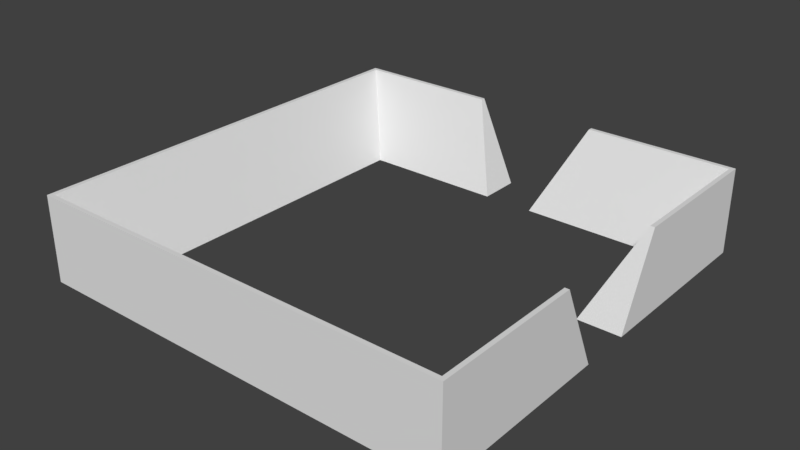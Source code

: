# Source: Wall_Edge.blend  (saved by Blender 2.79.0; exported with 4.5.12 LTS)
import bpy
from mathutils import Matrix  # noqa: F401  (used for matrix-valued properties, if any)

bpy.ops.wm.read_factory_settings(use_empty=True)
scene = bpy.context.scene
scene.name = 'Scene'

# ---- collections
col_collection_1 = bpy.data.collections.new('Collection 1'); scene.collection.children.link(col_collection_1)

# ---- world
world_world = bpy.data.worlds.new('World'); scene.world = world_world
world_world.color = (0.05088, 0.05088, 0.05088)
world_world.use_sun_shadow = False
world_world.sun_shadow_jitter_overblur = 0.0
world_world.cycles.sampling_method = 'MANUAL'

# ---- meshes
me_cube = bpy.data.meshes.new('Cube')
me_cube.from_pydata([(0.6, 4.0, -1.0), (1.5, 4.9, 1.0), (4.0, 4.0, -1.0), (4.9, 4.9, 1.0), (4.0, 0.6, -1.0), (4.9, 1.5, 1.0), (5.0, 5.0, -1.0), (5.0, 5.0, 1.0), (5.0, 0.6, -1.0), (5.0, 1.5, 1.0), (0.6, 5.0, -1.0), (1.5, 5.0, 1.0), (-0.6, 4.0, -1.0), (-1.5, 4.9, 1.0), (-4.0, 4.0, -1.0), (-4.9, 4.9, 1.0), (-4.0, 0.0, -1.0), (-4.9, 0.0, 1.0), (-5.0, 5.0, -1.0), (-5.0, 5.0, 1.0), (-5.0, 0.0, -1.0), (-5.0, 0.0, 1.0), (-0.6, 5.0, -1.0), (-1.5, 5.0, 1.0), (0.0, -4.0, -1.0), (0.0, -4.9, 1.0), (4.0, -4.0, -1.0), (4.9, -4.9, 1.0), (4.0, -0.6, -1.0), (4.9, -1.5, 1.0), (5.0, -5.0, -1.0), (5.0, -5.0, 1.0), (5.0, -0.6, -1.0), (5.0, -1.5, 1.0), (0.0, -5.0, -1.0), (0.0, -5.0, 1.0), (-4.0, -4.0, -1.0), (-4.9, -4.9, 1.0), (-5.0, -5.0, -1.0), (-5.0, -5.0, 1.0)], [], [(2, 3, 1, 0), (8, 9, 5, 4), (7, 3, 5, 9), (3, 2, 4, 5), (2, 6, 8, 4), (1, 3, 7, 11), (2, 0, 10, 6), (0, 1, 11, 10), (9, 8, 6, 7), (7, 6, 10, 11), (14, 12, 13, 15), (20, 16, 17, 21), (19, 21, 17, 15), (15, 17, 16, 14), (14, 16, 20, 18), (13, 23, 19, 15), (14, 18, 22, 12), (12, 22, 23, 13), (21, 19, 18, 20), (19, 23, 22, 18), (26, 24, 25, 27), (32, 28, 29, 33), (31, 33, 29, 27), (27, 29, 28, 26), (26, 28, 32, 30), (25, 35, 31, 27), (26, 30, 34, 24), (24, 34, 35, 25), (33, 31, 30, 32), (31, 35, 34, 30), (36, 37, 25, 24), (39, 37, 17, 21), (37, 36, 16, 17), (36, 38, 20, 16), (25, 37, 39, 35), (36, 24, 34, 38), (21, 20, 38, 39), (39, 38, 34, 35)])
_uv = me_cube.uv_layers.new(name='UVMap')
_uv.uv.foreach_set('vector', [0.4032, 0.5043, 0.4032, 0.3885, 0.5567, 0.4516, 0.5567, 0.5673, 0.2044, 0.5488, 0.2451, 0.4497, 0.2496, 0.4516, 0.2496, 0.5673, 0.1682, 0.1942, 0.173, 0.1942, 0.204, 0.3526, 0.1993, 0.3535, 0.4032, 0.3885, 0.4032, 0.5043, 0.2496, 0.5673, 0.2496, 0.4516, 0.0564, 0.1942, 0.1119, 0.1942, 0.0524, 0.3881, 0.0002191, 0.3716, 0.204, 0.0357, 0.173, 0.1942, 0.1682, 0.1942, 0.1993, 0.03479, 0.0564, 0.1942, 0.0002191, 0.01674, 0.0524, 0.0002191, 0.1119, 0.1942, 0.5567, 0.5673, 0.5567, 0.4516, 0.5612, 0.4497, 0.6019, 0.5488, 0.1993, 0.3535, 0.0524, 0.3881, 0.1119, 0.1942, 0.1682, 0.1942, 0.1682, 0.1942, 0.1119, 0.1942, 0.0524, 0.0002191, 0.1993, 0.03479, 0.4032, 0.6307, 0.5567, 0.5677, 0.5567, 0.6835, 0.4032, 0.7465, 0.2044, 0.5863, 0.2496, 0.5677, 0.2496, 0.6835, 0.2451, 0.6853, 0.1682, 0.5825, 0.1993, 0.4231, 0.204, 0.424, 0.173, 0.5825, 0.4032, 0.7465, 0.2496, 0.6835, 0.2496, 0.5677, 0.4032, 0.6307, 0.0564, 0.5825, 0.0002191, 0.4051, 0.0524, 0.3885, 0.1119, 0.5825, 0.204, 0.7409, 0.1993, 0.7418, 0.1682, 0.5825, 0.173, 0.5825, 0.0564, 0.5825, 0.1119, 0.5825, 0.0524, 0.7764, 0.0002191, 0.7599, 0.5567, 0.5677, 0.6019, 0.5863, 0.5612, 0.6853, 0.5567, 0.6835, 0.1993, 0.4231, 0.1682, 0.5825, 0.1119, 0.5825, 0.0524, 0.3885, 0.1682, 0.5825, 0.1993, 0.7418, 0.0524, 0.7764, 0.1119, 0.5825, 0.4032, 0.8627, 0.2496, 0.9257, 0.2496, 0.8099, 0.4032, 0.7469, 0.6019, 0.9071, 0.5567, 0.9257, 0.5567, 0.8099, 0.5612, 0.8081, 0.4444, 0.1942, 0.4133, 0.3535, 0.4086, 0.3526, 0.4396, 0.1942, 0.4032, 0.7469, 0.5567, 0.8099, 0.5567, 0.9257, 0.4032, 0.8627, 0.5562, 0.1942, 0.6124, 0.3716, 0.5602, 0.3881, 0.5007, 0.1942, 0.4086, 0.0357, 0.4133, 0.03479, 0.4444, 0.1942, 0.4396, 0.1942, 0.5562, 0.1942, 0.5007, 0.1942, 0.5602, 0.0002191, 0.6124, 0.01674, 0.2496, 0.9257, 0.2044, 0.9071, 0.2451, 0.8081, 0.2496, 0.8099, 0.4133, 0.3535, 0.4444, 0.1942, 0.5007, 0.1942, 0.5602, 0.3881, 0.4444, 0.1942, 0.4133, 0.03479, 0.5602, 0.0002191, 0.5007, 0.1942, 0.8011, 0.4516, 0.8011, 0.5673, 0.6475, 0.5043, 0.6475, 0.3885, 0.2402, 0.1942, 0.2354, 0.1942, 0.2044, 0.0357, 0.2091, 0.03479, 0.8011, 0.5673, 0.8011, 0.4516, 0.9546, 0.3885, 0.9546, 0.5043, 0.352, 0.1942, 0.2965, 0.1942, 0.356, 0.0002191, 0.4082, 0.01674, 0.2044, 0.3526, 0.2354, 0.1942, 0.2402, 0.1942, 0.2091, 0.3535, 0.352, 0.1942, 0.4082, 0.3716, 0.356, 0.3881, 0.2965, 0.1942, 0.2091, 0.03479, 0.356, 0.0002191, 0.2965, 0.1942, 0.2402, 0.1942, 0.2402, 0.1942, 0.2965, 0.1942, 0.356, 0.3881, 0.2091, 0.3535])
me_cube.use_remesh_preserve_volume = False
me_cube.use_remesh_preserve_attributes = False
me_cube.use_mirror_vertex_groups = False
me_cube.update()

# ---- objects
ob_cube = bpy.data.objects.new('Cube', me_cube)

# ---- transforms, parenting, visibility, modifiers, constraints
ob_cube.location = (0.0, 0.0, 0.0)
ob_cube.lineart.crease_threshold = 0.0

# ---- collection membership
col_collection_1.objects.link(ob_cube)

# ---- scene / render settings (as saved in the file)
scene.frame_start = 1; scene.frame_end = 250; scene.frame_set(1)
scene.render.engine = 'BLENDER_EEVEE_NEXT'
scene.render.resolution_percentage = 50
scene.render.dither_intensity = 0.0
scene.cycles.use_denoising = False
scene.cycles.samples = 128
scene.cycles.sampling_pattern = 'TABULATED_SOBOL'
scene.cycles.use_adaptive_sampling = False
scene.cycles.use_light_tree = False
scene.cycles.blur_glossy = 0.0
scene.cycles.sample_clamp_indirect = 0.0
scene.view_settings.view_transform = 'Standard'
bpy.context.view_layer.update()

# ---- added for rendering (the .blend has no active camera and no usable light): camera, sun
cam_auto = bpy.data.cameras.new('AutoCamera')
cam_auto.lens = 50.0
cam_auto.sensor_width = 36.0
cam_auto.clip_end = 1000.0
ob_auto_camera = bpy.data.objects.new('AutoCamera', cam_auto)
scene.collection.objects.link(ob_auto_camera)
ob_auto_camera.location = (13.2149, -15.8578, 10.5719)
ob_auto_camera.rotation_euler = (1.09748, -7.21219e-08, 0.694738)
scene.camera = ob_auto_camera
light_auto_sun = bpy.data.lights.new('AutoSun', 'SUN')
light_auto_sun.energy = 3.0
light_auto_sun.angle = 0.0523599
ob_auto_sun = bpy.data.objects.new('AutoSun', light_auto_sun)
scene.collection.objects.link(ob_auto_sun)
ob_auto_sun.rotation_euler = (0.872665, 0.174533, 0.523599)
bpy.context.view_layer.update()
